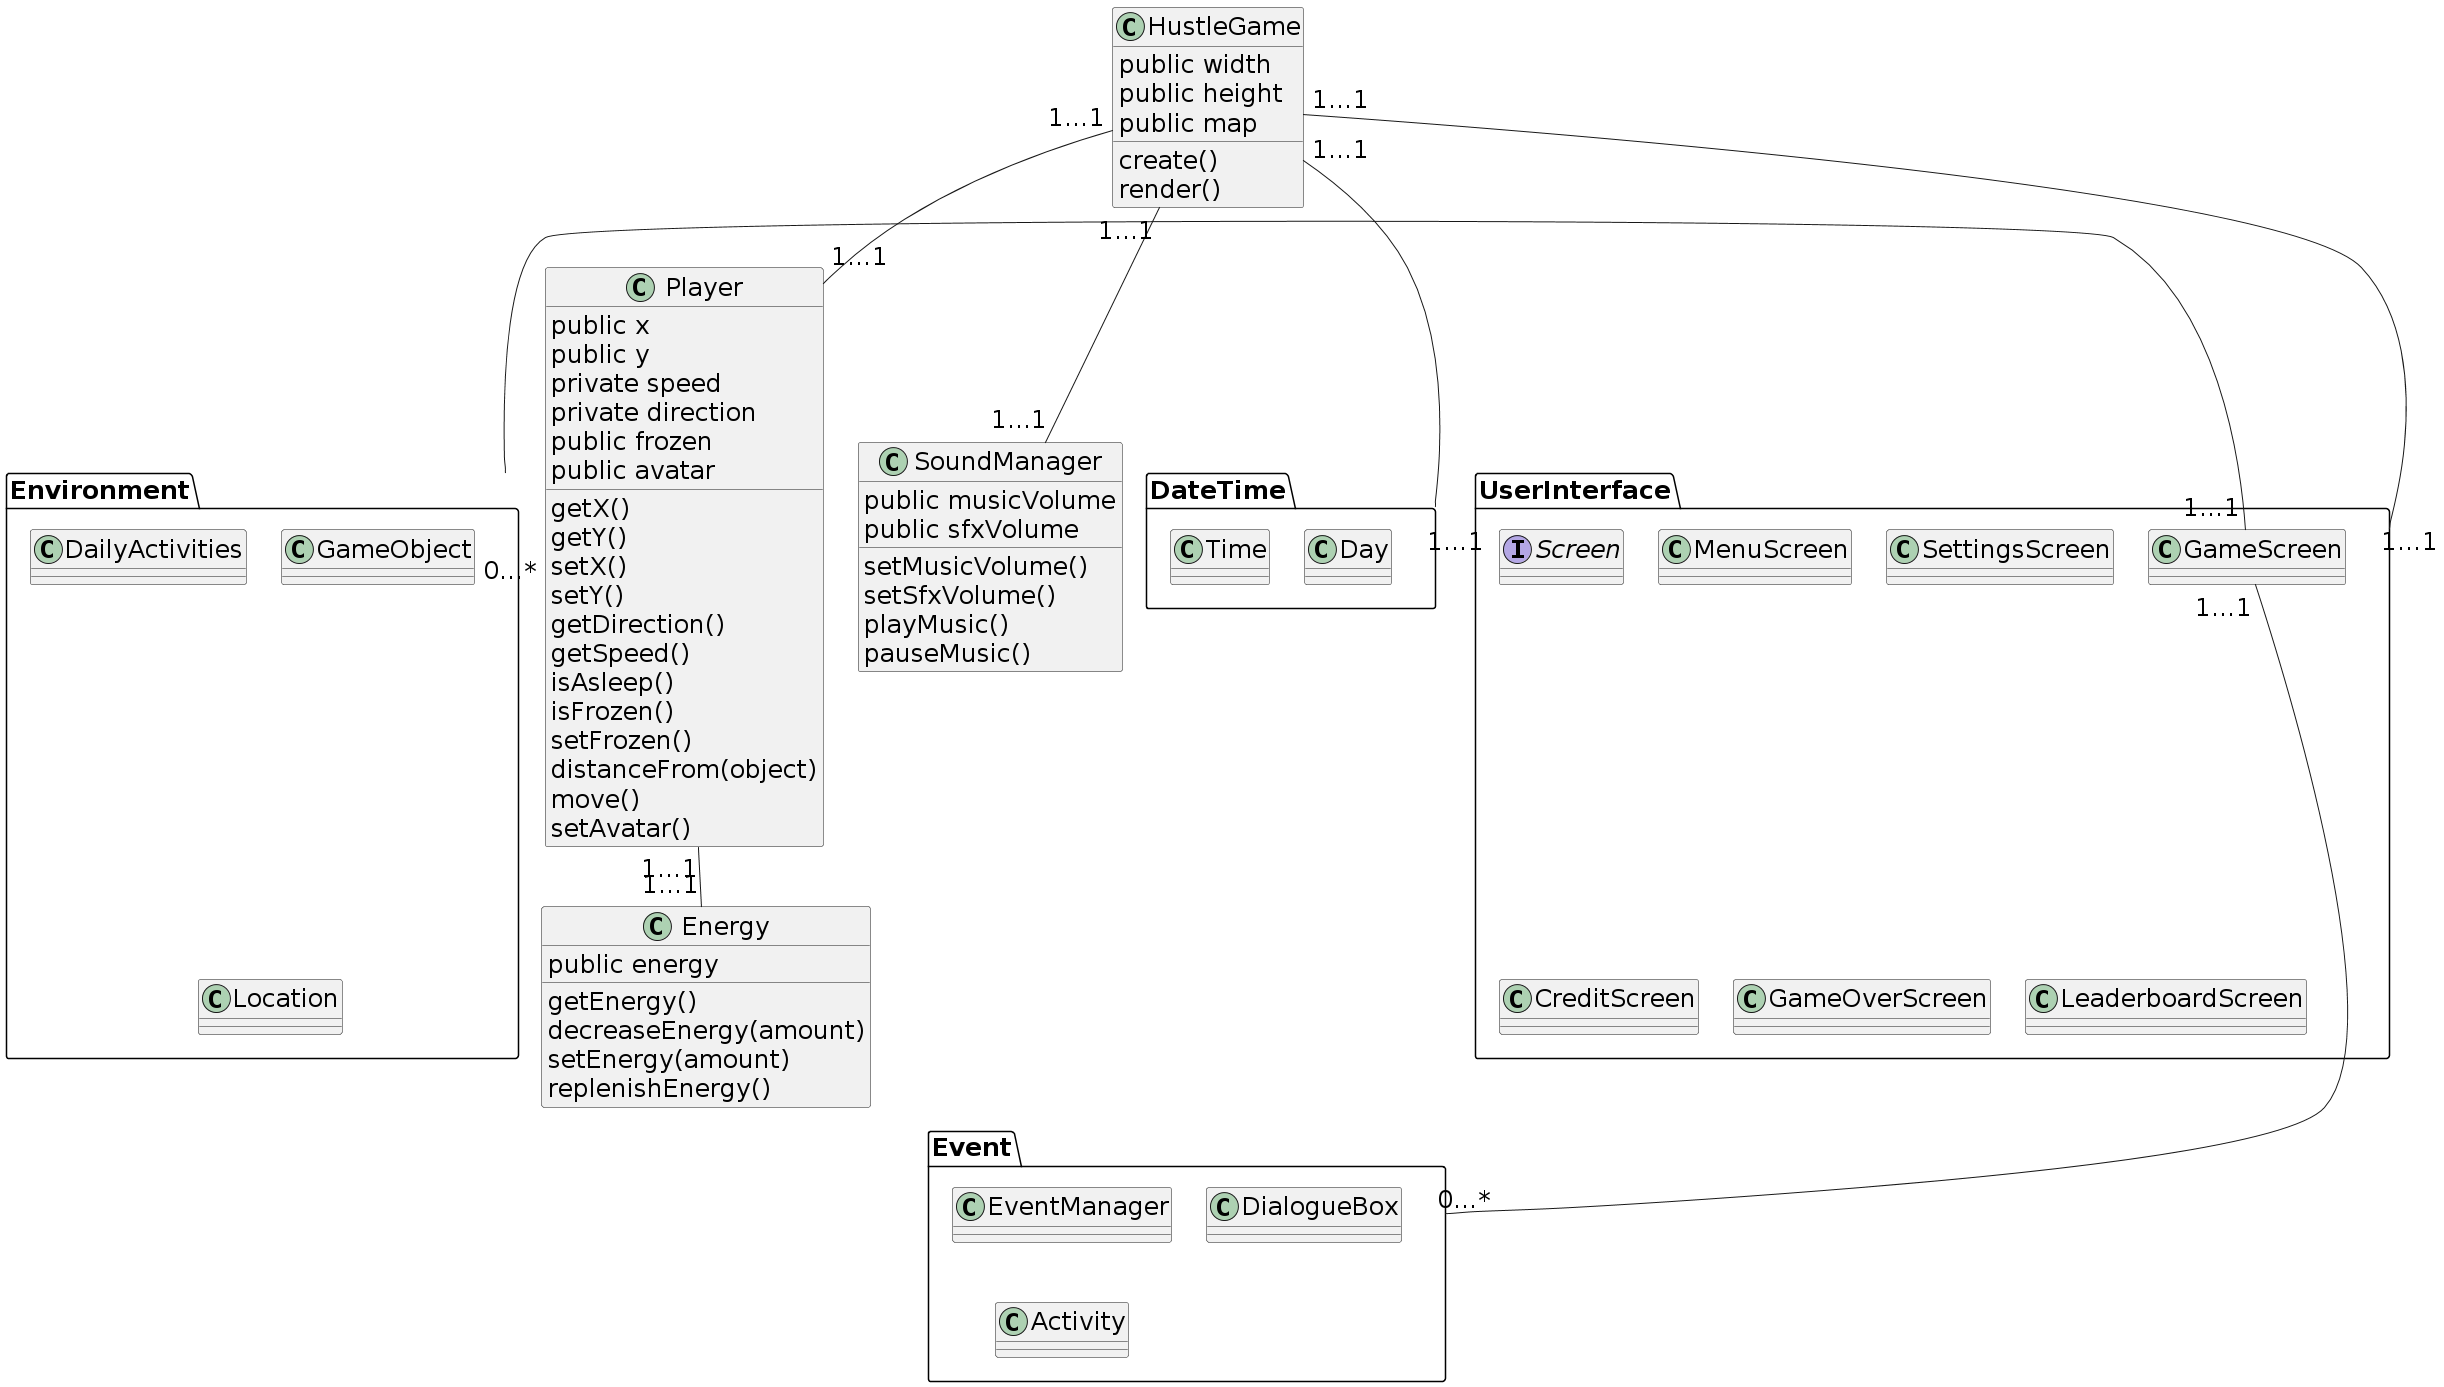

The diagram above was rendered by PlantUML. Its source (embedded in the PNG):
@startuml
skinparam defaultFontSize 25
skinparam noteFontSize 25
class Energy {
   public energy
   getEnergy()
   decreaseEnergy(amount)
   setEnergy(amount)
   replenishEnergy()
}
class Player {
   public x
   public y
   private speed
   private direction
   public frozen
   public avatar
   getX()
   getY()
   setX()
   setY()
   getDirection()
   getSpeed()
   isAsleep()
   isFrozen()
   setFrozen()
   distanceFrom(object)
   move()
   setAvatar()
}

package "DateTime" {
   class Time {}
   class Day {}
}

class HustleGame {
   public width
   public height
   public map
   create()
   render()
}

class SoundManager{
   public musicVolume
   public sfxVolume
   setMusicVolume()
   setSfxVolume()
   playMusic()
   pauseMusic()
}

package "Environment" {
   class DailyActivities {}
   class GameObject {}
   class Location {}
}
package "UserInterface" {
   interface Screen{}
   class MenuScreen {}
   class GameScreen {}
   class SettingsScreen {}
   class CreditScreen {}
   class GameOverScreen {}
   class LeaderboardScreen {}
}
package "Event" {
   class EventManager {}
   class DialogueBox {}
   class Activity {}
}

HustleGame "1…1" -- "1…1" Player
Player "1…1" -- "1…1" Energy
HustleGame "1…1" -- "1…1" DateTime
GameScreen "1…1" -- "0…*" Environment
HustleGame "1…1" -- "1…1" UserInterface
GameScreen "1…1" -- "0…*" Event
HustleGame "1...1" -- "1...1" SoundManager
@enduml